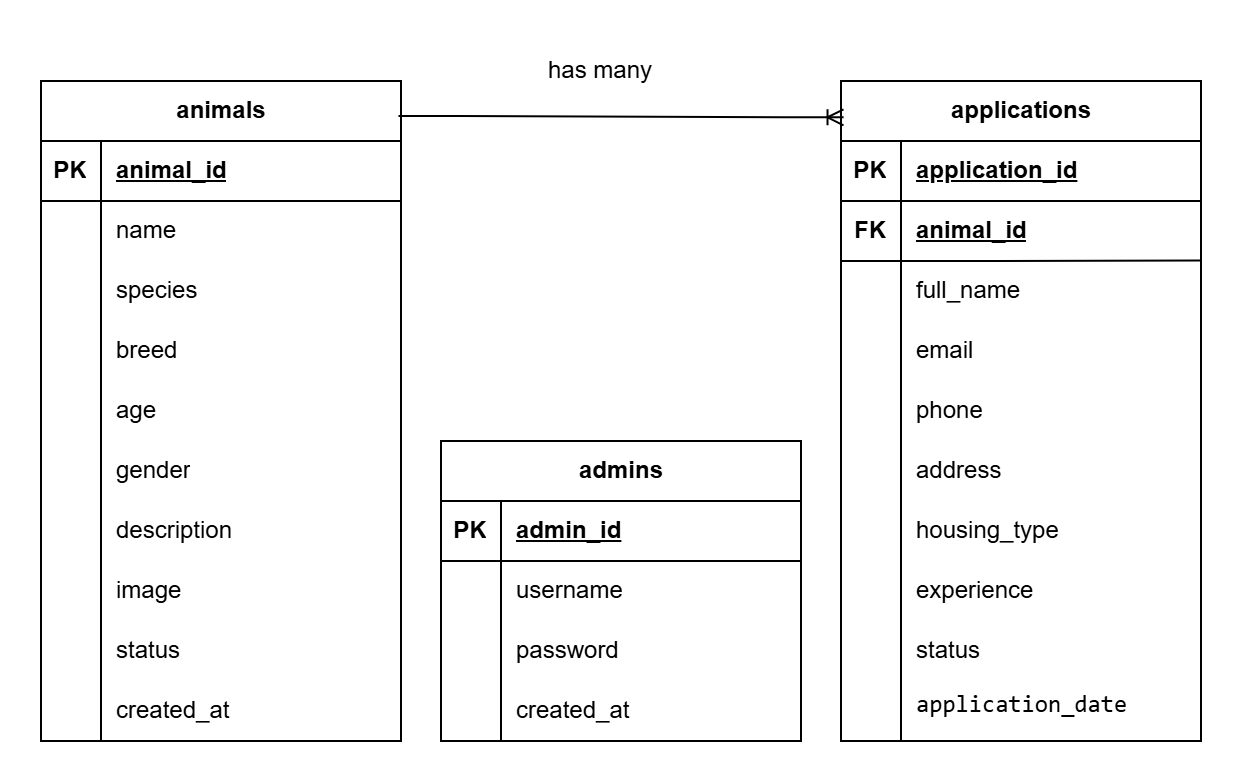

The diagram above was exported from draw.io. Its source (the exported page's mxGraphModel, read from the mxfile embedded in the PNG):
<mxGraphModel dx="645" dy="430" grid="1" gridSize="10" guides="1" tooltips="1" connect="1" arrows="1" fold="1" page="1" pageScale="1" pageWidth="827" pageHeight="1169" math="0" shadow="0">
  <root>
    <mxCell id="0" />
    <mxCell id="1" parent="0" />
    <mxCell id="IC1uyJYYQOLOBSj6PEsq-6" parent="1" style="shape=table;startSize=30;container=1;collapsible=1;childLayout=tableLayout;fixedRows=1;rowLines=0;fontStyle=1;align=center;resizeLast=1;html=1;" value="admins" vertex="1">
      <mxGeometry height="150" width="180" x="320" y="320" as="geometry" />
    </mxCell>
    <mxCell id="IC1uyJYYQOLOBSj6PEsq-7" parent="IC1uyJYYQOLOBSj6PEsq-6" style="shape=tableRow;horizontal=0;startSize=0;swimlaneHead=0;swimlaneBody=0;fillColor=none;collapsible=0;dropTarget=0;points=[[0,0.5],[1,0.5]];portConstraint=eastwest;top=0;left=0;right=0;bottom=1;" value="" vertex="1">
      <mxGeometry height="30" width="180" y="30" as="geometry" />
    </mxCell>
    <mxCell id="IC1uyJYYQOLOBSj6PEsq-8" parent="IC1uyJYYQOLOBSj6PEsq-7" style="shape=partialRectangle;connectable=0;fillColor=none;top=0;left=0;bottom=0;right=0;fontStyle=1;overflow=hidden;whiteSpace=wrap;html=1;" value="PK" vertex="1">
      <mxGeometry height="30" width="30" as="geometry">
        <mxRectangle height="30" width="30" as="alternateBounds" />
      </mxGeometry>
    </mxCell>
    <mxCell id="IC1uyJYYQOLOBSj6PEsq-9" parent="IC1uyJYYQOLOBSj6PEsq-7" style="shape=partialRectangle;connectable=0;fillColor=none;top=0;left=0;bottom=0;right=0;align=left;spacingLeft=6;fontStyle=5;overflow=hidden;whiteSpace=wrap;html=1;" value="admin_id" vertex="1">
      <mxGeometry height="30" width="150" x="30" as="geometry">
        <mxRectangle height="30" width="150" as="alternateBounds" />
      </mxGeometry>
    </mxCell>
    <mxCell id="IC1uyJYYQOLOBSj6PEsq-10" parent="IC1uyJYYQOLOBSj6PEsq-6" style="shape=tableRow;horizontal=0;startSize=0;swimlaneHead=0;swimlaneBody=0;fillColor=none;collapsible=0;dropTarget=0;points=[[0,0.5],[1,0.5]];portConstraint=eastwest;top=0;left=0;right=0;bottom=0;" value="" vertex="1">
      <mxGeometry height="30" width="180" y="60" as="geometry" />
    </mxCell>
    <mxCell id="IC1uyJYYQOLOBSj6PEsq-11" parent="IC1uyJYYQOLOBSj6PEsq-10" style="shape=partialRectangle;connectable=0;fillColor=none;top=0;left=0;bottom=0;right=0;editable=1;overflow=hidden;whiteSpace=wrap;html=1;" value="" vertex="1">
      <mxGeometry height="30" width="30" as="geometry">
        <mxRectangle height="30" width="30" as="alternateBounds" />
      </mxGeometry>
    </mxCell>
    <mxCell id="IC1uyJYYQOLOBSj6PEsq-12" parent="IC1uyJYYQOLOBSj6PEsq-10" style="shape=partialRectangle;connectable=0;fillColor=none;top=0;left=0;bottom=0;right=0;align=left;spacingLeft=6;overflow=hidden;whiteSpace=wrap;html=1;" value="username" vertex="1">
      <mxGeometry height="30" width="150" x="30" as="geometry">
        <mxRectangle height="30" width="150" as="alternateBounds" />
      </mxGeometry>
    </mxCell>
    <mxCell id="IC1uyJYYQOLOBSj6PEsq-13" parent="IC1uyJYYQOLOBSj6PEsq-6" style="shape=tableRow;horizontal=0;startSize=0;swimlaneHead=0;swimlaneBody=0;fillColor=none;collapsible=0;dropTarget=0;points=[[0,0.5],[1,0.5]];portConstraint=eastwest;top=0;left=0;right=0;bottom=0;" value="" vertex="1">
      <mxGeometry height="30" width="180" y="90" as="geometry" />
    </mxCell>
    <mxCell id="IC1uyJYYQOLOBSj6PEsq-14" parent="IC1uyJYYQOLOBSj6PEsq-13" style="shape=partialRectangle;connectable=0;fillColor=none;top=0;left=0;bottom=0;right=0;editable=1;overflow=hidden;whiteSpace=wrap;html=1;" value="" vertex="1">
      <mxGeometry height="30" width="30" as="geometry">
        <mxRectangle height="30" width="30" as="alternateBounds" />
      </mxGeometry>
    </mxCell>
    <mxCell id="IC1uyJYYQOLOBSj6PEsq-15" parent="IC1uyJYYQOLOBSj6PEsq-13" style="shape=partialRectangle;connectable=0;fillColor=none;top=0;left=0;bottom=0;right=0;align=left;spacingLeft=6;overflow=hidden;whiteSpace=wrap;html=1;" value="password" vertex="1">
      <mxGeometry height="30" width="150" x="30" as="geometry">
        <mxRectangle height="30" width="150" as="alternateBounds" />
      </mxGeometry>
    </mxCell>
    <mxCell id="IC1uyJYYQOLOBSj6PEsq-16" parent="IC1uyJYYQOLOBSj6PEsq-6" style="shape=tableRow;horizontal=0;startSize=0;swimlaneHead=0;swimlaneBody=0;fillColor=none;collapsible=0;dropTarget=0;points=[[0,0.5],[1,0.5]];portConstraint=eastwest;top=0;left=0;right=0;bottom=0;" value="" vertex="1">
      <mxGeometry height="30" width="180" y="120" as="geometry" />
    </mxCell>
    <mxCell id="IC1uyJYYQOLOBSj6PEsq-17" parent="IC1uyJYYQOLOBSj6PEsq-16" style="shape=partialRectangle;connectable=0;fillColor=none;top=0;left=0;bottom=0;right=0;editable=1;overflow=hidden;whiteSpace=wrap;html=1;" value="" vertex="1">
      <mxGeometry height="30" width="30" as="geometry">
        <mxRectangle height="30" width="30" as="alternateBounds" />
      </mxGeometry>
    </mxCell>
    <mxCell id="IC1uyJYYQOLOBSj6PEsq-18" parent="IC1uyJYYQOLOBSj6PEsq-16" style="shape=partialRectangle;connectable=0;fillColor=none;top=0;left=0;bottom=0;right=0;align=left;spacingLeft=6;overflow=hidden;whiteSpace=wrap;html=1;" value="created_at" vertex="1">
      <mxGeometry height="30" width="150" x="30" as="geometry">
        <mxRectangle height="30" width="150" as="alternateBounds" />
      </mxGeometry>
    </mxCell>
    <mxCell id="IC1uyJYYQOLOBSj6PEsq-19" parent="1" style="shape=table;startSize=30;container=1;collapsible=1;childLayout=tableLayout;fixedRows=1;rowLines=0;fontStyle=1;align=center;resizeLast=1;html=1;" value="animals" vertex="1">
      <mxGeometry height="330" width="180" x="120" y="140" as="geometry" />
    </mxCell>
    <mxCell id="IC1uyJYYQOLOBSj6PEsq-20" parent="IC1uyJYYQOLOBSj6PEsq-19" style="shape=tableRow;horizontal=0;startSize=0;swimlaneHead=0;swimlaneBody=0;fillColor=none;collapsible=0;dropTarget=0;points=[[0,0.5],[1,0.5]];portConstraint=eastwest;top=0;left=0;right=0;bottom=1;" value="" vertex="1">
      <mxGeometry height="30" width="180" y="30" as="geometry" />
    </mxCell>
    <mxCell id="IC1uyJYYQOLOBSj6PEsq-21" parent="IC1uyJYYQOLOBSj6PEsq-20" style="shape=partialRectangle;connectable=0;fillColor=none;top=0;left=0;bottom=0;right=0;fontStyle=1;overflow=hidden;whiteSpace=wrap;html=1;" value="PK" vertex="1">
      <mxGeometry height="30" width="30" as="geometry">
        <mxRectangle height="30" width="30" as="alternateBounds" />
      </mxGeometry>
    </mxCell>
    <mxCell id="IC1uyJYYQOLOBSj6PEsq-22" parent="IC1uyJYYQOLOBSj6PEsq-20" style="shape=partialRectangle;connectable=0;fillColor=none;top=0;left=0;bottom=0;right=0;align=left;spacingLeft=6;fontStyle=5;overflow=hidden;whiteSpace=wrap;html=1;" value="animal_id" vertex="1">
      <mxGeometry height="30" width="150" x="30" as="geometry">
        <mxRectangle height="30" width="150" as="alternateBounds" />
      </mxGeometry>
    </mxCell>
    <mxCell id="IC1uyJYYQOLOBSj6PEsq-23" parent="IC1uyJYYQOLOBSj6PEsq-19" style="shape=tableRow;horizontal=0;startSize=0;swimlaneHead=0;swimlaneBody=0;fillColor=none;collapsible=0;dropTarget=0;points=[[0,0.5],[1,0.5]];portConstraint=eastwest;top=0;left=0;right=0;bottom=0;" value="" vertex="1">
      <mxGeometry height="30" width="180" y="60" as="geometry" />
    </mxCell>
    <mxCell id="IC1uyJYYQOLOBSj6PEsq-24" parent="IC1uyJYYQOLOBSj6PEsq-23" style="shape=partialRectangle;connectable=0;fillColor=none;top=0;left=0;bottom=0;right=0;editable=1;overflow=hidden;whiteSpace=wrap;html=1;" value="" vertex="1">
      <mxGeometry height="30" width="30" as="geometry">
        <mxRectangle height="30" width="30" as="alternateBounds" />
      </mxGeometry>
    </mxCell>
    <mxCell id="IC1uyJYYQOLOBSj6PEsq-25" parent="IC1uyJYYQOLOBSj6PEsq-23" style="shape=partialRectangle;connectable=0;fillColor=none;top=0;left=0;bottom=0;right=0;align=left;spacingLeft=6;overflow=hidden;whiteSpace=wrap;html=1;" value="name" vertex="1">
      <mxGeometry height="30" width="150" x="30" as="geometry">
        <mxRectangle height="30" width="150" as="alternateBounds" />
      </mxGeometry>
    </mxCell>
    <mxCell id="IC1uyJYYQOLOBSj6PEsq-26" parent="IC1uyJYYQOLOBSj6PEsq-19" style="shape=tableRow;horizontal=0;startSize=0;swimlaneHead=0;swimlaneBody=0;fillColor=none;collapsible=0;dropTarget=0;points=[[0,0.5],[1,0.5]];portConstraint=eastwest;top=0;left=0;right=0;bottom=0;" value="" vertex="1">
      <mxGeometry height="30" width="180" y="90" as="geometry" />
    </mxCell>
    <mxCell id="IC1uyJYYQOLOBSj6PEsq-27" parent="IC1uyJYYQOLOBSj6PEsq-26" style="shape=partialRectangle;connectable=0;fillColor=none;top=0;left=0;bottom=0;right=0;editable=1;overflow=hidden;whiteSpace=wrap;html=1;" value="" vertex="1">
      <mxGeometry height="30" width="30" as="geometry">
        <mxRectangle height="30" width="30" as="alternateBounds" />
      </mxGeometry>
    </mxCell>
    <mxCell id="IC1uyJYYQOLOBSj6PEsq-28" parent="IC1uyJYYQOLOBSj6PEsq-26" style="shape=partialRectangle;connectable=0;fillColor=none;top=0;left=0;bottom=0;right=0;align=left;spacingLeft=6;overflow=hidden;whiteSpace=wrap;html=1;" value="species" vertex="1">
      <mxGeometry height="30" width="150" x="30" as="geometry">
        <mxRectangle height="30" width="150" as="alternateBounds" />
      </mxGeometry>
    </mxCell>
    <mxCell id="IC1uyJYYQOLOBSj6PEsq-29" parent="IC1uyJYYQOLOBSj6PEsq-19" style="shape=tableRow;horizontal=0;startSize=0;swimlaneHead=0;swimlaneBody=0;fillColor=none;collapsible=0;dropTarget=0;points=[[0,0.5],[1,0.5]];portConstraint=eastwest;top=0;left=0;right=0;bottom=0;" value="" vertex="1">
      <mxGeometry height="210" width="180" y="120" as="geometry" />
    </mxCell>
    <mxCell id="IC1uyJYYQOLOBSj6PEsq-30" parent="IC1uyJYYQOLOBSj6PEsq-29" style="shape=partialRectangle;connectable=0;fillColor=none;top=0;left=0;bottom=0;right=0;editable=1;overflow=hidden;whiteSpace=wrap;html=1;" value="" vertex="1">
      <mxGeometry height="210" width="30" as="geometry">
        <mxRectangle height="210" width="30" as="alternateBounds" />
      </mxGeometry>
    </mxCell>
    <mxCell id="IC1uyJYYQOLOBSj6PEsq-31" parent="IC1uyJYYQOLOBSj6PEsq-29" style="shape=partialRectangle;connectable=0;fillColor=none;top=0;left=0;bottom=0;right=0;align=left;spacingLeft=6;overflow=hidden;whiteSpace=wrap;html=1;" value="" vertex="1">
      <mxGeometry height="210" width="150" x="30" as="geometry">
        <mxRectangle height="210" width="150" as="alternateBounds" />
      </mxGeometry>
    </mxCell>
    <mxCell id="IC1uyJYYQOLOBSj6PEsq-32" parent="1" style="shape=partialRectangle;connectable=0;fillColor=none;top=0;left=0;bottom=0;right=0;align=left;spacingLeft=6;overflow=hidden;whiteSpace=wrap;html=1;" value="breed" vertex="1">
      <mxGeometry height="30" width="150" x="150" y="260" as="geometry">
        <mxRectangle height="30" width="150" as="alternateBounds" />
      </mxGeometry>
    </mxCell>
    <mxCell id="IC1uyJYYQOLOBSj6PEsq-33" parent="1" style="shape=partialRectangle;connectable=0;fillColor=none;top=0;left=0;bottom=0;right=0;align=left;spacingLeft=6;overflow=hidden;whiteSpace=wrap;html=1;" value="age" vertex="1">
      <mxGeometry height="30" width="150" x="150" y="290" as="geometry">
        <mxRectangle height="30" width="150" as="alternateBounds" />
      </mxGeometry>
    </mxCell>
    <mxCell id="IC1uyJYYQOLOBSj6PEsq-34" parent="1" style="shape=partialRectangle;connectable=0;fillColor=none;top=0;left=0;bottom=0;right=0;align=left;spacingLeft=6;overflow=hidden;whiteSpace=wrap;html=1;" value="gender" vertex="1">
      <mxGeometry height="30" width="150" x="150" y="320" as="geometry">
        <mxRectangle height="30" width="150" as="alternateBounds" />
      </mxGeometry>
    </mxCell>
    <mxCell id="IC1uyJYYQOLOBSj6PEsq-35" parent="1" style="shape=partialRectangle;connectable=0;fillColor=none;top=0;left=0;bottom=0;right=0;align=left;spacingLeft=6;overflow=hidden;whiteSpace=wrap;html=1;" value="description" vertex="1">
      <mxGeometry height="30" width="150" x="150" y="350" as="geometry">
        <mxRectangle height="30" width="150" as="alternateBounds" />
      </mxGeometry>
    </mxCell>
    <mxCell id="IC1uyJYYQOLOBSj6PEsq-36" parent="1" style="shape=partialRectangle;connectable=0;fillColor=none;top=0;left=0;bottom=0;right=0;align=left;spacingLeft=6;overflow=hidden;whiteSpace=wrap;html=1;" value="image" vertex="1">
      <mxGeometry height="30" width="150" x="150" y="380" as="geometry">
        <mxRectangle height="30" width="150" as="alternateBounds" />
      </mxGeometry>
    </mxCell>
    <mxCell id="IC1uyJYYQOLOBSj6PEsq-37" parent="1" style="shape=partialRectangle;connectable=0;fillColor=none;top=0;left=0;bottom=0;right=0;align=left;spacingLeft=6;overflow=hidden;whiteSpace=wrap;html=1;" value="status" vertex="1">
      <mxGeometry height="30" width="150" x="150" y="410" as="geometry">
        <mxRectangle height="30" width="150" as="alternateBounds" />
      </mxGeometry>
    </mxCell>
    <mxCell id="IC1uyJYYQOLOBSj6PEsq-38" parent="1" style="shape=partialRectangle;connectable=0;fillColor=none;top=0;left=0;bottom=0;right=0;align=left;spacingLeft=6;overflow=hidden;whiteSpace=wrap;html=1;" value="created_at" vertex="1">
      <mxGeometry height="30" width="150" x="150" y="440" as="geometry">
        <mxRectangle height="30" width="150" as="alternateBounds" />
      </mxGeometry>
    </mxCell>
    <mxCell id="IC1uyJYYQOLOBSj6PEsq-52" parent="1" style="shape=table;startSize=30;container=1;collapsible=1;childLayout=tableLayout;fixedRows=1;rowLines=0;fontStyle=1;align=center;resizeLast=1;html=1;" value="applications" vertex="1">
      <mxGeometry height="330" width="180" x="520" y="140" as="geometry" />
    </mxCell>
    <mxCell id="IC1uyJYYQOLOBSj6PEsq-53" parent="IC1uyJYYQOLOBSj6PEsq-52" style="shape=tableRow;horizontal=0;startSize=0;swimlaneHead=0;swimlaneBody=0;fillColor=none;collapsible=0;dropTarget=0;points=[[0,0.5],[1,0.5]];portConstraint=eastwest;top=0;left=0;right=0;bottom=1;" value="" vertex="1">
      <mxGeometry height="30" width="180" y="30" as="geometry" />
    </mxCell>
    <mxCell id="IC1uyJYYQOLOBSj6PEsq-54" parent="IC1uyJYYQOLOBSj6PEsq-53" style="shape=partialRectangle;connectable=0;fillColor=none;top=0;left=0;bottom=0;right=0;fontStyle=1;overflow=hidden;whiteSpace=wrap;html=1;" value="PK" vertex="1">
      <mxGeometry height="30" width="30" as="geometry">
        <mxRectangle height="30" width="30" as="alternateBounds" />
      </mxGeometry>
    </mxCell>
    <mxCell id="IC1uyJYYQOLOBSj6PEsq-55" parent="IC1uyJYYQOLOBSj6PEsq-53" style="shape=partialRectangle;connectable=0;fillColor=none;top=0;left=0;bottom=0;right=0;align=left;spacingLeft=6;fontStyle=5;overflow=hidden;whiteSpace=wrap;html=1;" value="application_id" vertex="1">
      <mxGeometry height="30" width="150" x="30" as="geometry">
        <mxRectangle height="30" width="150" as="alternateBounds" />
      </mxGeometry>
    </mxCell>
    <mxCell id="IC1uyJYYQOLOBSj6PEsq-56" parent="IC1uyJYYQOLOBSj6PEsq-52" style="shape=tableRow;horizontal=0;startSize=0;swimlaneHead=0;swimlaneBody=0;fillColor=none;collapsible=0;dropTarget=0;points=[[0,0.5],[1,0.5]];portConstraint=eastwest;top=0;left=0;right=0;bottom=0;" value="" vertex="1">
      <mxGeometry height="30" width="180" y="60" as="geometry" />
    </mxCell>
    <mxCell id="IC1uyJYYQOLOBSj6PEsq-57" parent="IC1uyJYYQOLOBSj6PEsq-56" style="shape=partialRectangle;connectable=0;fillColor=none;top=0;left=0;bottom=0;right=0;editable=1;overflow=hidden;whiteSpace=wrap;html=1;" value="&lt;span style=&quot;font-weight: 700;&quot;&gt;FK&lt;/span&gt;" vertex="1">
      <mxGeometry height="30" width="30" as="geometry">
        <mxRectangle height="30" width="30" as="alternateBounds" />
      </mxGeometry>
    </mxCell>
    <mxCell id="IC1uyJYYQOLOBSj6PEsq-58" parent="IC1uyJYYQOLOBSj6PEsq-56" style="shape=partialRectangle;connectable=0;fillColor=none;top=0;left=0;bottom=0;right=0;align=left;spacingLeft=6;overflow=hidden;whiteSpace=wrap;html=1;" value="&lt;span style=&quot;font-weight: 700; text-decoration: underline;&quot;&gt;animal_id&lt;/span&gt;" vertex="1">
      <mxGeometry height="30" width="150" x="30" as="geometry">
        <mxRectangle height="30" width="150" as="alternateBounds" />
      </mxGeometry>
    </mxCell>
    <mxCell id="IC1uyJYYQOLOBSj6PEsq-59" parent="IC1uyJYYQOLOBSj6PEsq-52" style="shape=tableRow;horizontal=0;startSize=0;swimlaneHead=0;swimlaneBody=0;fillColor=none;collapsible=0;dropTarget=0;points=[[0,0.5],[1,0.5]];portConstraint=eastwest;top=0;left=0;right=0;bottom=0;" value="" vertex="1">
      <mxGeometry height="30" width="180" y="90" as="geometry" />
    </mxCell>
    <mxCell id="IC1uyJYYQOLOBSj6PEsq-60" parent="IC1uyJYYQOLOBSj6PEsq-59" style="shape=partialRectangle;connectable=0;fillColor=none;top=0;left=0;bottom=0;right=0;editable=1;overflow=hidden;whiteSpace=wrap;html=1;" value="" vertex="1">
      <mxGeometry height="30" width="30" as="geometry">
        <mxRectangle height="30" width="30" as="alternateBounds" />
      </mxGeometry>
    </mxCell>
    <mxCell id="IC1uyJYYQOLOBSj6PEsq-61" parent="IC1uyJYYQOLOBSj6PEsq-59" style="shape=partialRectangle;connectable=0;fillColor=none;top=0;left=0;bottom=0;right=0;align=left;spacingLeft=6;overflow=hidden;whiteSpace=wrap;html=1;" value="full_name" vertex="1">
      <mxGeometry height="30" width="150" x="30" as="geometry">
        <mxRectangle height="30" width="150" as="alternateBounds" />
      </mxGeometry>
    </mxCell>
    <mxCell id="IC1uyJYYQOLOBSj6PEsq-62" parent="IC1uyJYYQOLOBSj6PEsq-52" style="shape=tableRow;horizontal=0;startSize=0;swimlaneHead=0;swimlaneBody=0;fillColor=none;collapsible=0;dropTarget=0;points=[[0,0.5],[1,0.5]];portConstraint=eastwest;top=0;left=0;right=0;bottom=0;" value="" vertex="1">
      <mxGeometry height="210" width="180" y="120" as="geometry" />
    </mxCell>
    <mxCell id="IC1uyJYYQOLOBSj6PEsq-63" parent="IC1uyJYYQOLOBSj6PEsq-62" style="shape=partialRectangle;connectable=0;fillColor=none;top=0;left=0;bottom=0;right=0;editable=1;overflow=hidden;whiteSpace=wrap;html=1;" value="" vertex="1">
      <mxGeometry height="210" width="30" as="geometry">
        <mxRectangle height="210" width="30" as="alternateBounds" />
      </mxGeometry>
    </mxCell>
    <mxCell id="IC1uyJYYQOLOBSj6PEsq-64" parent="IC1uyJYYQOLOBSj6PEsq-62" style="shape=partialRectangle;connectable=0;fillColor=none;top=0;left=0;bottom=0;right=0;align=left;spacingLeft=6;overflow=hidden;whiteSpace=wrap;html=1;" value="" vertex="1">
      <mxGeometry height="210" width="150" x="30" as="geometry">
        <mxRectangle height="210" width="150" as="alternateBounds" />
      </mxGeometry>
    </mxCell>
    <mxCell id="IC1uyJYYQOLOBSj6PEsq-65" parent="1" style="shape=partialRectangle;connectable=0;fillColor=none;top=0;left=0;bottom=0;right=0;align=left;spacingLeft=6;overflow=hidden;whiteSpace=wrap;html=1;" value="email" vertex="1">
      <mxGeometry height="30" width="150" x="550" y="260" as="geometry">
        <mxRectangle height="30" width="150" as="alternateBounds" />
      </mxGeometry>
    </mxCell>
    <mxCell id="IC1uyJYYQOLOBSj6PEsq-66" parent="1" style="shape=partialRectangle;connectable=0;fillColor=none;top=0;left=0;bottom=0;right=0;align=left;spacingLeft=6;overflow=hidden;whiteSpace=wrap;html=1;" value="phone" vertex="1">
      <mxGeometry height="30" width="150" x="550" y="290" as="geometry">
        <mxRectangle height="30" width="150" as="alternateBounds" />
      </mxGeometry>
    </mxCell>
    <mxCell id="IC1uyJYYQOLOBSj6PEsq-67" parent="1" style="shape=partialRectangle;connectable=0;fillColor=none;top=0;left=0;bottom=0;right=0;align=left;spacingLeft=6;overflow=hidden;whiteSpace=wrap;html=1;" value="address" vertex="1">
      <mxGeometry height="30" width="150" x="550" y="320" as="geometry">
        <mxRectangle height="30" width="150" as="alternateBounds" />
      </mxGeometry>
    </mxCell>
    <mxCell id="IC1uyJYYQOLOBSj6PEsq-68" parent="1" style="shape=partialRectangle;connectable=0;fillColor=none;top=0;left=0;bottom=0;right=0;align=left;spacingLeft=6;overflow=hidden;whiteSpace=wrap;html=1;" value="housing_type" vertex="1">
      <mxGeometry height="30" width="150" x="550" y="350" as="geometry">
        <mxRectangle height="30" width="150" as="alternateBounds" />
      </mxGeometry>
    </mxCell>
    <mxCell id="IC1uyJYYQOLOBSj6PEsq-69" parent="1" style="shape=partialRectangle;connectable=0;fillColor=none;top=0;left=0;bottom=0;right=0;align=left;spacingLeft=6;overflow=hidden;whiteSpace=wrap;html=1;" value="experience" vertex="1">
      <mxGeometry height="30" width="150" x="550" y="380" as="geometry">
        <mxRectangle height="30" width="150" as="alternateBounds" />
      </mxGeometry>
    </mxCell>
    <mxCell id="IC1uyJYYQOLOBSj6PEsq-70" parent="1" style="shape=partialRectangle;connectable=0;fillColor=none;top=0;left=0;bottom=0;right=0;align=left;spacingLeft=6;overflow=hidden;whiteSpace=wrap;html=1;" value="status" vertex="1">
      <mxGeometry height="30" width="150" x="550" y="410" as="geometry">
        <mxRectangle height="30" width="150" as="alternateBounds" />
      </mxGeometry>
    </mxCell>
    <mxCell id="IC1uyJYYQOLOBSj6PEsq-71" parent="1" style="shape=partialRectangle;connectable=0;fillColor=none;top=0;left=0;bottom=0;right=0;align=left;spacingLeft=6;overflow=hidden;whiteSpace=wrap;html=1;" value="&lt;pre class=&quot;overflow-visible! px-0!&quot; data-start=&quot;287&quot; data-end=&quot;407&quot;&gt;&lt;div class=&quot;relative w-full mt-4 mb-1&quot;&gt;&lt;div class=&quot;&quot;&gt;&lt;div class=&quot;contents&quot;&gt;&lt;div class=&quot;relative&quot;&gt;&lt;div class=&quot;h-full min-h-0 min-w-0&quot;&gt;&lt;div class=&quot;h-full min-h-0 min-w-0&quot;&gt;&lt;div class=&quot;border border-token-border-light border-radius-3xl corner-superellipse/1.1 rounded-3xl&quot;&gt;&lt;div class=&quot;h-full w-full border-radius-3xl bg-token-bg-elevated-secondary corner-superellipse/1.1 overflow-clip rounded-3xl lxnfua_clipPathFallback&quot;&gt;&lt;div class=&quot;relative&quot;&gt;&lt;div class=&quot;pe-11 pt-3&quot;&gt;&lt;div class=&quot;relative z-0 flex max-w-full&quot;&gt;&lt;div id=&quot;code-block-viewer&quot; dir=&quot;ltr&quot; class=&quot;q9tKkq_viewer cm-editor z-10 light:cm-light dark:cm-light flex h-full w-full flex-col items-stretch ͼd ͼr&quot;&gt;&lt;div class=&quot;cm-scroller&quot;&gt;&lt;pre class=&quot;cm-content q9tKkq_readonly m-0&quot;&gt;&lt;code&gt;application_date&lt;/code&gt;&lt;/pre&gt;&lt;/div&gt;&lt;/div&gt;&lt;/div&gt;&lt;/div&gt;&lt;/div&gt;&lt;/div&gt;&lt;/div&gt;&lt;/div&gt;&lt;/div&gt;&lt;/div&gt;&lt;/div&gt;&lt;/div&gt;&lt;/div&gt;&lt;/pre&gt;&lt;h2 data-start=&quot;409&quot; data-end=&quot;419&quot;&gt;&lt;/h2&gt;" vertex="1">
      <mxGeometry height="30" width="150" x="550" y="430" as="geometry">
        <mxRectangle height="30" width="150" as="alternateBounds" />
      </mxGeometry>
    </mxCell>
    <mxCell id="IC1uyJYYQOLOBSj6PEsq-73" edge="1" parent="1" style="endArrow=none;html=1;rounded=0;entryX=0.997;entryY=-0.009;entryDx=0;entryDy=0;entryPerimeter=0;" target="IC1uyJYYQOLOBSj6PEsq-59" value="">
      <mxGeometry relative="1" as="geometry">
        <Array as="points">
          <mxPoint x="600" y="230" />
        </Array>
        <mxPoint x="520" y="230" as="sourcePoint" />
        <mxPoint x="670" y="230" as="targetPoint" />
      </mxGeometry>
    </mxCell>
    <mxCell id="IC1uyJYYQOLOBSj6PEsq-74" edge="1" parent="1" source="IC1uyJYYQOLOBSj6PEsq-19" style="edgeStyle=entityRelationEdgeStyle;fontSize=12;html=1;endArrow=ERoneToMany;rounded=0;entryX=0.007;entryY=0.055;entryDx=0;entryDy=0;exitX=0.993;exitY=0.053;exitDx=0;exitDy=0;exitPerimeter=0;entryPerimeter=0;" target="IC1uyJYYQOLOBSj6PEsq-52" value="">
      <mxGeometry height="100" relative="1" width="100" as="geometry">
        <mxPoint x="380" y="170" as="sourcePoint" />
        <mxPoint x="540" y="340" as="targetPoint" />
      </mxGeometry>
    </mxCell>
    <mxCell id="IC1uyJYYQOLOBSj6PEsq-75" parent="1" style="text;html=1;whiteSpace=wrap;strokeColor=none;fillColor=none;align=center;verticalAlign=middle;rounded=0;" value="has many" vertex="1">
      <mxGeometry height="30" width="60" x="370" y="120" as="geometry" />
    </mxCell>
  </root>
</mxGraphModel>